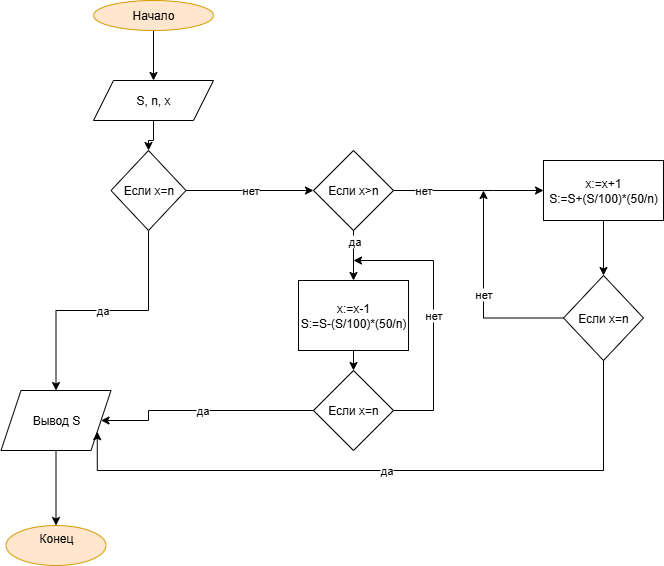

The diagram above was exported from draw.io. Its source (the exported page's mxGraphModel, read from the mxfile embedded in the PNG):
<mxGraphModel dx="1042" dy="580" grid="1" gridSize="10" guides="1" tooltips="1" connect="1" arrows="1" fold="1" page="1" pageScale="1" pageWidth="827" pageHeight="1169" math="0" shadow="0">
  <root>
    <mxCell id="0" />
    <mxCell id="1" parent="0" />
    <mxCell id="hEJ_RXskH5YyNXIUs1yx-3" value="" style="edgeStyle=orthogonalEdgeStyle;rounded=0;orthogonalLoop=1;jettySize=auto;html=1;" edge="1" parent="1" source="hEJ_RXskH5YyNXIUs1yx-1" target="hEJ_RXskH5YyNXIUs1yx-2">
      <mxGeometry relative="1" as="geometry" />
    </mxCell>
    <mxCell id="hEJ_RXskH5YyNXIUs1yx-1" value="Начало" style="ellipse;whiteSpace=wrap;html=1;fillColor=#ffe6cc;strokeColor=#d79b00;" vertex="1" parent="1">
      <mxGeometry x="170" y="20" width="120" height="30" as="geometry" />
    </mxCell>
    <mxCell id="hEJ_RXskH5YyNXIUs1yx-6" value="" style="edgeStyle=orthogonalEdgeStyle;rounded=0;orthogonalLoop=1;jettySize=auto;html=1;" edge="1" parent="1" source="hEJ_RXskH5YyNXIUs1yx-2" target="hEJ_RXskH5YyNXIUs1yx-4">
      <mxGeometry relative="1" as="geometry" />
    </mxCell>
    <mxCell id="hEJ_RXskH5YyNXIUs1yx-2" value="S, n, x" style="shape=parallelogram;perimeter=parallelogramPerimeter;whiteSpace=wrap;html=1;fixedSize=1;" vertex="1" parent="1">
      <mxGeometry x="170" y="100" width="120" height="40" as="geometry" />
    </mxCell>
    <mxCell id="hEJ_RXskH5YyNXIUs1yx-7" value="да" style="edgeStyle=orthogonalEdgeStyle;rounded=0;orthogonalLoop=1;jettySize=auto;html=1;" edge="1" parent="1" source="hEJ_RXskH5YyNXIUs1yx-4" target="hEJ_RXskH5YyNXIUs1yx-5">
      <mxGeometry relative="1" as="geometry" />
    </mxCell>
    <mxCell id="hEJ_RXskH5YyNXIUs1yx-9" value="нет" style="edgeStyle=orthogonalEdgeStyle;rounded=0;orthogonalLoop=1;jettySize=auto;html=1;entryX=0;entryY=0.5;entryDx=0;entryDy=0;" edge="1" parent="1" source="hEJ_RXskH5YyNXIUs1yx-4" target="hEJ_RXskH5YyNXIUs1yx-8">
      <mxGeometry relative="1" as="geometry" />
    </mxCell>
    <mxCell id="hEJ_RXskH5YyNXIUs1yx-4" value="Если x=n" style="rhombus;whiteSpace=wrap;html=1;" vertex="1" parent="1">
      <mxGeometry x="187.5" y="170" width="75" height="80" as="geometry" />
    </mxCell>
    <mxCell id="hEJ_RXskH5YyNXIUs1yx-30" style="edgeStyle=orthogonalEdgeStyle;rounded=0;orthogonalLoop=1;jettySize=auto;html=1;entryX=0.5;entryY=0;entryDx=0;entryDy=0;" edge="1" parent="1" source="hEJ_RXskH5YyNXIUs1yx-5" target="hEJ_RXskH5YyNXIUs1yx-29">
      <mxGeometry relative="1" as="geometry" />
    </mxCell>
    <mxCell id="hEJ_RXskH5YyNXIUs1yx-5" value="Вывод S" style="shape=parallelogram;perimeter=parallelogramPerimeter;whiteSpace=wrap;html=1;fixedSize=1;" vertex="1" parent="1">
      <mxGeometry x="77.5" y="410" width="110" height="60" as="geometry" />
    </mxCell>
    <mxCell id="hEJ_RXskH5YyNXIUs1yx-16" value="" style="edgeStyle=orthogonalEdgeStyle;rounded=0;orthogonalLoop=1;jettySize=auto;html=1;" edge="1" parent="1" source="hEJ_RXskH5YyNXIUs1yx-8" target="hEJ_RXskH5YyNXIUs1yx-15">
      <mxGeometry relative="1" as="geometry" />
    </mxCell>
    <mxCell id="hEJ_RXskH5YyNXIUs1yx-21" value="нет" style="edgeStyle=orthogonalEdgeStyle;rounded=0;orthogonalLoop=1;jettySize=auto;html=1;exitX=1;exitY=0.5;exitDx=0;exitDy=0;" edge="1" parent="1" source="hEJ_RXskH5YyNXIUs1yx-8" target="hEJ_RXskH5YyNXIUs1yx-22">
      <mxGeometry x="-0.6" relative="1" as="geometry">
        <mxPoint x="630" y="210" as="targetPoint" />
        <Array as="points">
          <mxPoint x="570" y="210" />
          <mxPoint x="570" y="210" />
        </Array>
        <mxPoint as="offset" />
      </mxGeometry>
    </mxCell>
    <mxCell id="hEJ_RXskH5YyNXIUs1yx-8" value="Если x&amp;gt;n" style="rhombus;whiteSpace=wrap;html=1;" vertex="1" parent="1">
      <mxGeometry x="390" y="170" width="80" height="80" as="geometry" />
    </mxCell>
    <mxCell id="hEJ_RXskH5YyNXIUs1yx-17" value="да" style="edgeStyle=orthogonalEdgeStyle;rounded=0;orthogonalLoop=1;jettySize=auto;html=1;" edge="1" parent="1" source="hEJ_RXskH5YyNXIUs1yx-14" target="hEJ_RXskH5YyNXIUs1yx-5">
      <mxGeometry relative="1" as="geometry">
        <Array as="points">
          <mxPoint x="225" y="430" />
          <mxPoint x="225" y="440" />
        </Array>
      </mxGeometry>
    </mxCell>
    <mxCell id="hEJ_RXskH5YyNXIUs1yx-18" value="нет" style="edgeStyle=orthogonalEdgeStyle;rounded=0;orthogonalLoop=1;jettySize=auto;html=1;" edge="1" parent="1" source="hEJ_RXskH5YyNXIUs1yx-14">
      <mxGeometry relative="1" as="geometry">
        <mxPoint x="430" y="280" as="targetPoint" />
        <Array as="points">
          <mxPoint x="510" y="430" />
          <mxPoint x="510" y="280" />
          <mxPoint x="430" y="280" />
        </Array>
      </mxGeometry>
    </mxCell>
    <mxCell id="hEJ_RXskH5YyNXIUs1yx-20" value="да" style="edgeLabel;html=1;align=center;verticalAlign=middle;resizable=0;points=[];" vertex="1" connectable="0" parent="hEJ_RXskH5YyNXIUs1yx-18">
      <mxGeometry x="0.9429" relative="1" as="geometry">
        <mxPoint x="-8" y="-20" as="offset" />
      </mxGeometry>
    </mxCell>
    <mxCell id="hEJ_RXskH5YyNXIUs1yx-14" value="Если x=n" style="rhombus;whiteSpace=wrap;html=1;" vertex="1" parent="1">
      <mxGeometry x="390" y="390" width="80" height="80" as="geometry" />
    </mxCell>
    <mxCell id="hEJ_RXskH5YyNXIUs1yx-19" style="edgeStyle=orthogonalEdgeStyle;rounded=0;orthogonalLoop=1;jettySize=auto;html=1;exitX=0.5;exitY=1;exitDx=0;exitDy=0;entryX=0.5;entryY=0;entryDx=0;entryDy=0;" edge="1" parent="1" source="hEJ_RXskH5YyNXIUs1yx-15" target="hEJ_RXskH5YyNXIUs1yx-14">
      <mxGeometry relative="1" as="geometry" />
    </mxCell>
    <mxCell id="hEJ_RXskH5YyNXIUs1yx-15" value="x:=x-1&lt;div&gt;S:=S-(S/100)*(50/n)&lt;/div&gt;" style="rounded=0;whiteSpace=wrap;html=1;" vertex="1" parent="1">
      <mxGeometry x="375" y="300" width="110" height="70" as="geometry" />
    </mxCell>
    <mxCell id="hEJ_RXskH5YyNXIUs1yx-27" style="edgeStyle=orthogonalEdgeStyle;rounded=0;orthogonalLoop=1;jettySize=auto;html=1;" edge="1" parent="1" source="hEJ_RXskH5YyNXIUs1yx-22" target="hEJ_RXskH5YyNXIUs1yx-24">
      <mxGeometry relative="1" as="geometry" />
    </mxCell>
    <mxCell id="hEJ_RXskH5YyNXIUs1yx-22" value="x:=x+1&lt;div&gt;S:=S+(S/100)*(50/n)&lt;/div&gt;" style="rounded=0;whiteSpace=wrap;html=1;" vertex="1" parent="1">
      <mxGeometry x="620" y="180" width="120" height="60" as="geometry" />
    </mxCell>
    <mxCell id="hEJ_RXskH5YyNXIUs1yx-25" value="да" style="edgeStyle=orthogonalEdgeStyle;rounded=0;orthogonalLoop=1;jettySize=auto;html=1;entryX=1;entryY=0.75;entryDx=0;entryDy=0;" edge="1" parent="1" source="hEJ_RXskH5YyNXIUs1yx-24" target="hEJ_RXskH5YyNXIUs1yx-5">
      <mxGeometry relative="1" as="geometry">
        <Array as="points">
          <mxPoint x="680" y="490" />
          <mxPoint x="174" y="490" />
        </Array>
      </mxGeometry>
    </mxCell>
    <mxCell id="hEJ_RXskH5YyNXIUs1yx-28" value="нет" style="edgeStyle=orthogonalEdgeStyle;rounded=0;orthogonalLoop=1;jettySize=auto;html=1;" edge="1" parent="1" source="hEJ_RXskH5YyNXIUs1yx-24">
      <mxGeometry relative="1" as="geometry">
        <mxPoint x="560" y="210" as="targetPoint" />
      </mxGeometry>
    </mxCell>
    <mxCell id="hEJ_RXskH5YyNXIUs1yx-24" value="Если x=n" style="rhombus;whiteSpace=wrap;html=1;" vertex="1" parent="1">
      <mxGeometry x="640" y="295" width="80" height="85" as="geometry" />
    </mxCell>
    <mxCell id="hEJ_RXskH5YyNXIUs1yx-29" value="Конец&lt;div&gt;&lt;br&gt;&lt;/div&gt;" style="ellipse;whiteSpace=wrap;html=1;fillColor=#ffe6cc;strokeColor=#d79b00;" vertex="1" parent="1">
      <mxGeometry x="82.5" y="545" width="100" height="40" as="geometry" />
    </mxCell>
  </root>
</mxGraphModel>